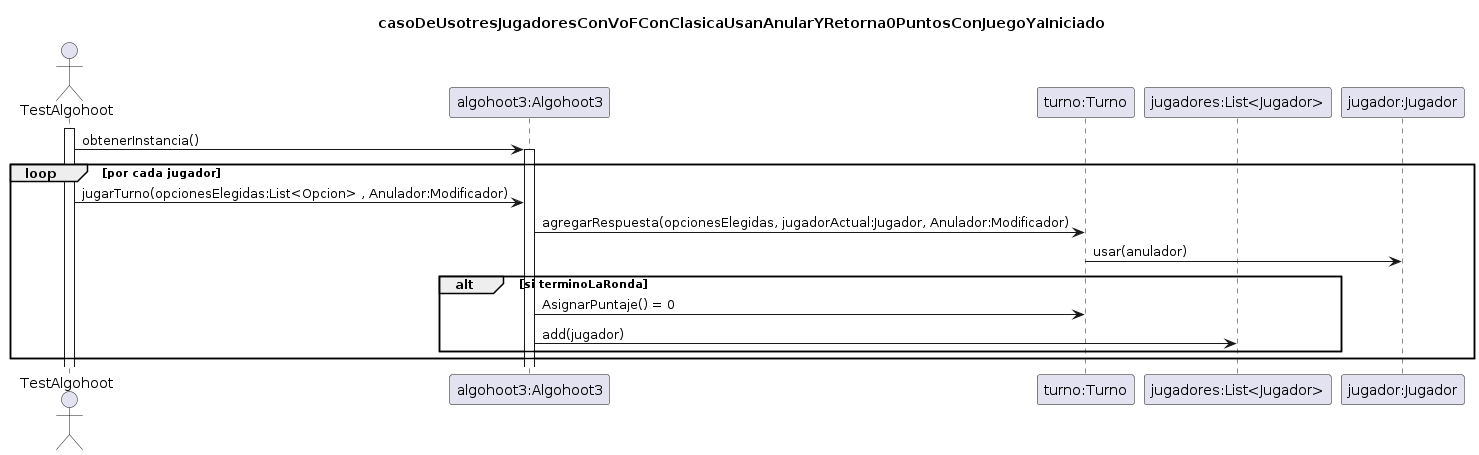

The diagram above was rendered by PlantUML. Its source (embedded in the PNG):
@startuml
title casoDeUsotresJugadoresConVoFConClasicaUsanAnularYRetorna0PuntosConJuegoYaIniciado

Actor TestAlgohoot

participant "algohoot3:Algohoot3" as algoHoot3
participant "turno:Turno" as turno
participant "jugadores:List<Jugador>" as jugadores
participant "jugador:Jugador" as jugador



Activate TestAlgohoot

TestAlgohoot -> algoHoot3:obtenerInstancia()
activate algoHoot3
loop por cada jugador
TestAlgohoot -> algoHoot3:jugarTurno(opcionesElegidas:List<Opcion> , Anulador:Modificador)
algoHoot3 -> turno:agregarRespuesta(opcionesElegidas, jugadorActual:Jugador, Anulador:Modificador)
turno -> jugador:usar(anulador)
alt si terminoLaRonda
algoHoot3 -> turno:AsignarPuntaje() = 0
algoHoot3 -> jugadores:add(jugador)
end
end
@enduml